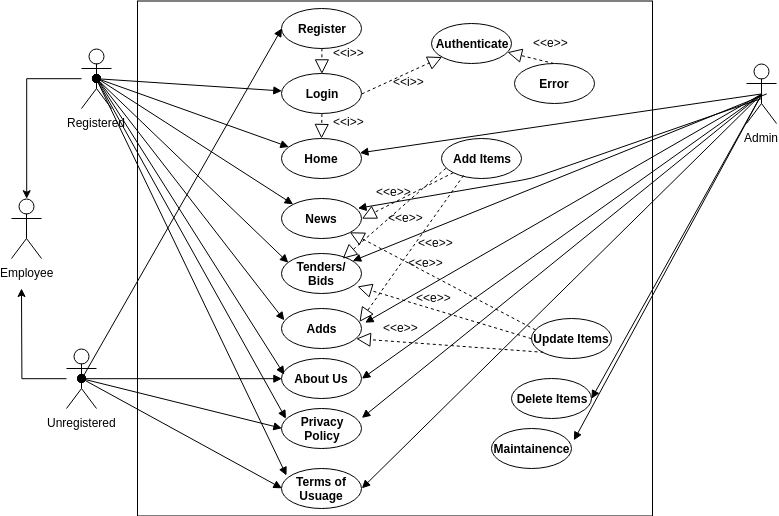

The diagram above was exported from draw.io. Its source (the exported page's mxGraphModel, read from the mxfile embedded in the PNG):
<mxGraphModel dx="882" dy="397" grid="1" gridSize="10" guides="1" tooltips="1" connect="1" arrows="1" fold="1" page="1" pageScale="1" pageWidth="827" pageHeight="1169" math="0" shadow="0">
  <root>
    <mxCell id="0" />
    <mxCell id="1" parent="0" />
    <mxCell id="vToY_rx-qH2WL_apFH3n-244" value="" style="whiteSpace=wrap;html=1;aspect=fixed;" vertex="1" parent="1">
      <mxGeometry x="156" y="12.5" width="515" height="515" as="geometry" />
    </mxCell>
    <mxCell id="vToY_rx-qH2WL_apFH3n-213" style="edgeStyle=orthogonalEdgeStyle;rounded=0;orthogonalLoop=1;jettySize=auto;html=1;exitX=1;exitY=0.5;exitDx=0;exitDy=0;entryX=1;entryY=0.5;entryDx=0;entryDy=0;" edge="1" parent="1" source="vToY_rx-qH2WL_apFH3n-157">
      <mxGeometry relative="1" as="geometry">
        <mxPoint x="483" y="618" as="targetPoint" />
        <Array as="points">
          <mxPoint x="580" y="780" />
          <mxPoint x="580" y="617" />
        </Array>
      </mxGeometry>
    </mxCell>
    <mxCell id="vToY_rx-qH2WL_apFH3n-219" value="Employee" style="shape=umlActor;verticalLabelPosition=bottom;labelBackgroundColor=#ffffff;verticalAlign=top;html=1;outlineConnect=0;" vertex="1" parent="1">
      <mxGeometry x="30" y="210" width="30" height="60" as="geometry" />
    </mxCell>
    <mxCell id="vToY_rx-qH2WL_apFH3n-269" style="edgeStyle=orthogonalEdgeStyle;rounded=0;orthogonalLoop=1;jettySize=auto;html=1;entryX=0.5;entryY=0;entryDx=0;entryDy=0;entryPerimeter=0;" edge="1" parent="1" source="vToY_rx-qH2WL_apFH3n-220" target="vToY_rx-qH2WL_apFH3n-219">
      <mxGeometry relative="1" as="geometry" />
    </mxCell>
    <mxCell id="vToY_rx-qH2WL_apFH3n-220" value="Registered" style="shape=umlActor;verticalLabelPosition=bottom;labelBackgroundColor=#ffffff;verticalAlign=top;html=1;outlineConnect=0;" vertex="1" parent="1">
      <mxGeometry x="100" y="60" width="30" height="60" as="geometry" />
    </mxCell>
    <mxCell id="vToY_rx-qH2WL_apFH3n-270" style="edgeStyle=orthogonalEdgeStyle;rounded=0;orthogonalLoop=1;jettySize=auto;html=1;" edge="1" parent="1" source="vToY_rx-qH2WL_apFH3n-221">
      <mxGeometry relative="1" as="geometry">
        <mxPoint x="40" y="300" as="targetPoint" />
      </mxGeometry>
    </mxCell>
    <mxCell id="vToY_rx-qH2WL_apFH3n-221" value="Unregistered" style="shape=umlActor;verticalLabelPosition=bottom;labelBackgroundColor=#ffffff;verticalAlign=top;html=1;outlineConnect=0;" vertex="1" parent="1">
      <mxGeometry x="85" y="360" width="30" height="60" as="geometry" />
    </mxCell>
    <mxCell id="vToY_rx-qH2WL_apFH3n-222" value="Admin" style="shape=umlActor;verticalLabelPosition=bottom;labelBackgroundColor=#ffffff;verticalAlign=top;html=1;outlineConnect=0;" vertex="1" parent="1">
      <mxGeometry x="765" y="75" width="30" height="60" as="geometry" />
    </mxCell>
    <mxCell id="vToY_rx-qH2WL_apFH3n-223" value="&lt;b&gt;Register&lt;/b&gt;" style="ellipse;whiteSpace=wrap;html=1;" vertex="1" parent="1">
      <mxGeometry x="300" y="20" width="80" height="40" as="geometry" />
    </mxCell>
    <mxCell id="vToY_rx-qH2WL_apFH3n-224" value="&lt;b&gt;Login&lt;/b&gt;" style="ellipse;whiteSpace=wrap;html=1;" vertex="1" parent="1">
      <mxGeometry x="300" y="85" width="80" height="40" as="geometry" />
    </mxCell>
    <mxCell id="vToY_rx-qH2WL_apFH3n-225" value="&lt;b&gt;Terms of Usuage&lt;/b&gt;" style="ellipse;whiteSpace=wrap;html=1;" vertex="1" parent="1">
      <mxGeometry x="300" y="480" width="80" height="40" as="geometry" />
    </mxCell>
    <mxCell id="vToY_rx-qH2WL_apFH3n-226" value="&lt;b&gt;Privacy&lt;br&gt;Policy&lt;br&gt;&lt;/b&gt;" style="ellipse;whiteSpace=wrap;html=1;" vertex="1" parent="1">
      <mxGeometry x="300" y="420" width="80" height="40" as="geometry" />
    </mxCell>
    <mxCell id="vToY_rx-qH2WL_apFH3n-227" value="&lt;b&gt;Home&lt;/b&gt;" style="ellipse;whiteSpace=wrap;html=1;" vertex="1" parent="1">
      <mxGeometry x="300" y="150" width="80" height="40" as="geometry" />
    </mxCell>
    <mxCell id="vToY_rx-qH2WL_apFH3n-228" value="&lt;b&gt;News&lt;/b&gt;" style="ellipse;whiteSpace=wrap;html=1;" vertex="1" parent="1">
      <mxGeometry x="300" y="210" width="80" height="40" as="geometry" />
    </mxCell>
    <mxCell id="vToY_rx-qH2WL_apFH3n-229" value="&lt;b&gt;Tenders/&lt;br&gt;Bids&lt;br&gt;&lt;/b&gt;" style="ellipse;whiteSpace=wrap;html=1;" vertex="1" parent="1">
      <mxGeometry x="300" y="265" width="80" height="40" as="geometry" />
    </mxCell>
    <mxCell id="vToY_rx-qH2WL_apFH3n-230" value="&lt;b&gt;Adds&lt;/b&gt;" style="ellipse;whiteSpace=wrap;html=1;" vertex="1" parent="1">
      <mxGeometry x="300" y="320" width="80" height="40" as="geometry" />
    </mxCell>
    <mxCell id="vToY_rx-qH2WL_apFH3n-231" value="&lt;b&gt;About Us&lt;/b&gt;" style="ellipse;whiteSpace=wrap;html=1;" vertex="1" parent="1">
      <mxGeometry x="300" y="370" width="80" height="40" as="geometry" />
    </mxCell>
    <mxCell id="vToY_rx-qH2WL_apFH3n-232" value="&lt;b&gt;Maintainence&lt;/b&gt;" style="ellipse;whiteSpace=wrap;html=1;" vertex="1" parent="1">
      <mxGeometry x="510" y="440" width="80" height="40" as="geometry" />
    </mxCell>
    <mxCell id="vToY_rx-qH2WL_apFH3n-233" value="&lt;b&gt;Delete Items&lt;/b&gt;" style="ellipse;whiteSpace=wrap;html=1;" vertex="1" parent="1">
      <mxGeometry x="530" y="390" width="80" height="40" as="geometry" />
    </mxCell>
    <mxCell id="vToY_rx-qH2WL_apFH3n-234" value="&lt;b&gt;Update Items&lt;/b&gt;" style="ellipse;whiteSpace=wrap;html=1;" vertex="1" parent="1">
      <mxGeometry x="550" y="330" width="80" height="40" as="geometry" />
    </mxCell>
    <mxCell id="vToY_rx-qH2WL_apFH3n-235" value="&lt;b&gt;Add Items&lt;/b&gt;" style="ellipse;whiteSpace=wrap;html=1;" vertex="1" parent="1">
      <mxGeometry x="460" y="150" width="80" height="40" as="geometry" />
    </mxCell>
    <mxCell id="vToY_rx-qH2WL_apFH3n-236" value="&lt;b&gt;Error&lt;/b&gt;" style="ellipse;whiteSpace=wrap;html=1;" vertex="1" parent="1">
      <mxGeometry x="532.5" y="75" width="80" height="40" as="geometry" />
    </mxCell>
    <mxCell id="vToY_rx-qH2WL_apFH3n-237" value="&lt;b&gt;Authenticate&lt;/b&gt;" style="ellipse;whiteSpace=wrap;html=1;" vertex="1" parent="1">
      <mxGeometry x="450" y="35" width="80" height="40" as="geometry" />
    </mxCell>
    <mxCell id="vToY_rx-qH2WL_apFH3n-274" value="" style="endArrow=block;dashed=1;endFill=0;endSize=12;html=1;entryX=0.5;entryY=0;entryDx=0;entryDy=0;exitX=0.5;exitY=1;exitDx=0;exitDy=0;" edge="1" parent="1" source="vToY_rx-qH2WL_apFH3n-223" target="vToY_rx-qH2WL_apFH3n-224">
      <mxGeometry width="160" relative="1" as="geometry">
        <mxPoint x="330" y="77" as="sourcePoint" />
        <mxPoint x="180" y="550" as="targetPoint" />
      </mxGeometry>
    </mxCell>
    <mxCell id="vToY_rx-qH2WL_apFH3n-275" value="" style="endArrow=block;dashed=1;endFill=0;endSize=12;html=1;exitX=0.5;exitY=1;exitDx=0;exitDy=0;" edge="1" parent="1" source="vToY_rx-qH2WL_apFH3n-224" target="vToY_rx-qH2WL_apFH3n-227">
      <mxGeometry width="160" relative="1" as="geometry">
        <mxPoint x="350.33333333333326" y="70.33333333333331" as="sourcePoint" />
        <mxPoint x="350.33333333333326" y="105" as="targetPoint" />
      </mxGeometry>
    </mxCell>
    <mxCell id="vToY_rx-qH2WL_apFH3n-276" value="" style="endArrow=block;dashed=1;endFill=0;endSize=12;html=1;entryX=1;entryY=0.5;entryDx=0;entryDy=0;" edge="1" parent="1" source="vToY_rx-qH2WL_apFH3n-235" target="vToY_rx-qH2WL_apFH3n-228">
      <mxGeometry width="160" relative="1" as="geometry">
        <mxPoint x="350.33333333333326" y="135" as="sourcePoint" />
        <mxPoint x="350" y="160" as="targetPoint" />
      </mxGeometry>
    </mxCell>
    <mxCell id="vToY_rx-qH2WL_apFH3n-277" value="" style="endArrow=block;dashed=1;endFill=0;endSize=12;html=1;exitX=0.046;exitY=0.292;exitDx=0;exitDy=0;exitPerimeter=0;entryX=1;entryY=1;entryDx=0;entryDy=0;" edge="1" parent="1" source="vToY_rx-qH2WL_apFH3n-234" target="vToY_rx-qH2WL_apFH3n-228">
      <mxGeometry width="160" relative="1" as="geometry">
        <mxPoint x="529.5" y="260" as="sourcePoint" />
        <mxPoint x="389.83333333333326" y="260.33333333333337" as="targetPoint" />
      </mxGeometry>
    </mxCell>
    <mxCell id="vToY_rx-qH2WL_apFH3n-278" value="" style="endArrow=block;dashed=1;endFill=0;endSize=12;html=1;exitX=0.054;exitY=0.742;exitDx=0;exitDy=0;exitPerimeter=0;entryX=0.765;entryY=0.125;entryDx=0;entryDy=0;entryPerimeter=0;" edge="1" parent="1" source="vToY_rx-qH2WL_apFH3n-235" target="vToY_rx-qH2WL_apFH3n-229">
      <mxGeometry width="160" relative="1" as="geometry">
        <mxPoint x="529.5" y="239.5" as="sourcePoint" />
        <mxPoint x="389.83333333333326" y="239.83333333333337" as="targetPoint" />
      </mxGeometry>
    </mxCell>
    <mxCell id="vToY_rx-qH2WL_apFH3n-279" value="" style="endArrow=block;dashed=1;endFill=0;endSize=12;html=1;exitX=0;exitY=0.5;exitDx=0;exitDy=0;" edge="1" parent="1" source="vToY_rx-qH2WL_apFH3n-234">
      <mxGeometry width="160" relative="1" as="geometry">
        <mxPoint x="534.3333333333333" y="249.66666666666663" as="sourcePoint" />
        <mxPoint x="376" y="298" as="targetPoint" />
      </mxGeometry>
    </mxCell>
    <mxCell id="vToY_rx-qH2WL_apFH3n-280" value="" style="endArrow=block;dashed=1;endFill=0;endSize=12;html=1;exitX=0.271;exitY=0.925;exitDx=0;exitDy=0;exitPerimeter=0;entryX=0.979;entryY=0.342;entryDx=0;entryDy=0;entryPerimeter=0;" edge="1" parent="1" source="vToY_rx-qH2WL_apFH3n-235" target="vToY_rx-qH2WL_apFH3n-230">
      <mxGeometry width="160" relative="1" as="geometry">
        <mxPoint x="544.3333333333333" y="259.66666666666663" as="sourcePoint" />
        <mxPoint x="400.33333333333326" y="305" as="targetPoint" />
      </mxGeometry>
    </mxCell>
    <mxCell id="vToY_rx-qH2WL_apFH3n-281" value="" style="endArrow=block;dashed=1;endFill=0;endSize=12;html=1;exitX=0;exitY=1;exitDx=0;exitDy=0;entryX=0.938;entryY=0.758;entryDx=0;entryDy=0;entryPerimeter=0;" edge="1" parent="1" source="vToY_rx-qH2WL_apFH3n-234" target="vToY_rx-qH2WL_apFH3n-230">
      <mxGeometry width="160" relative="1" as="geometry">
        <mxPoint x="554.3333333333333" y="269.66666666666663" as="sourcePoint" />
        <mxPoint x="410.33333333333326" y="315" as="targetPoint" />
      </mxGeometry>
    </mxCell>
    <mxCell id="vToY_rx-qH2WL_apFH3n-282" value="" style="endArrow=block;dashed=1;endFill=0;endSize=12;html=1;exitX=0.5;exitY=0;exitDx=0;exitDy=0;" edge="1" parent="1" source="vToY_rx-qH2WL_apFH3n-236" target="vToY_rx-qH2WL_apFH3n-237">
      <mxGeometry width="160" relative="1" as="geometry">
        <mxPoint x="564.3333333333333" y="279.66666666666663" as="sourcePoint" />
        <mxPoint x="420.33333333333326" y="325" as="targetPoint" />
      </mxGeometry>
    </mxCell>
    <mxCell id="vToY_rx-qH2WL_apFH3n-283" value="" style="html=1;verticalAlign=bottom;endArrow=block;exitX=0.5;exitY=0.5;exitDx=0;exitDy=0;exitPerimeter=0;" edge="1" parent="1" source="vToY_rx-qH2WL_apFH3n-220" target="vToY_rx-qH2WL_apFH3n-224">
      <mxGeometry width="80" relative="1" as="geometry">
        <mxPoint x="156" y="110" as="sourcePoint" />
        <mxPoint x="236" y="110" as="targetPoint" />
      </mxGeometry>
    </mxCell>
    <mxCell id="vToY_rx-qH2WL_apFH3n-288" value="" style="html=1;verticalAlign=bottom;endArrow=block;" edge="1" parent="1" target="vToY_rx-qH2WL_apFH3n-227">
      <mxGeometry x="-0.25" y="10" width="80" relative="1" as="geometry">
        <mxPoint x="116" y="90.16666666666669" as="sourcePoint" />
        <mxPoint x="196" y="90.16666666666669" as="targetPoint" />
        <mxPoint as="offset" />
      </mxGeometry>
    </mxCell>
    <mxCell id="vToY_rx-qH2WL_apFH3n-289" value="" style="html=1;verticalAlign=bottom;endArrow=block;entryX=0;entryY=0;entryDx=0;entryDy=0;" edge="1" parent="1" target="vToY_rx-qH2WL_apFH3n-228">
      <mxGeometry width="80" relative="1" as="geometry">
        <mxPoint x="116" y="90" as="sourcePoint" />
        <mxPoint x="196" y="90" as="targetPoint" />
      </mxGeometry>
    </mxCell>
    <mxCell id="vToY_rx-qH2WL_apFH3n-290" value="" style="html=1;verticalAlign=bottom;startArrow=oval;startFill=1;endArrow=block;startSize=8;entryX=0.088;entryY=0.233;entryDx=0;entryDy=0;entryPerimeter=0;" edge="1" parent="1" target="vToY_rx-qH2WL_apFH3n-229">
      <mxGeometry width="60" relative="1" as="geometry">
        <mxPoint x="115" y="90" as="sourcePoint" />
        <mxPoint x="175" y="90" as="targetPoint" />
      </mxGeometry>
    </mxCell>
    <mxCell id="vToY_rx-qH2WL_apFH3n-291" value="" style="html=1;verticalAlign=bottom;startArrow=oval;startFill=1;endArrow=block;startSize=8;entryX=0.038;entryY=0.292;entryDx=0;entryDy=0;entryPerimeter=0;" edge="1" parent="1" target="vToY_rx-qH2WL_apFH3n-230">
      <mxGeometry width="60" relative="1" as="geometry">
        <mxPoint x="115" y="89.5" as="sourcePoint" />
        <mxPoint x="220" y="268.6666666666667" as="targetPoint" />
      </mxGeometry>
    </mxCell>
    <mxCell id="vToY_rx-qH2WL_apFH3n-292" value="" style="html=1;verticalAlign=bottom;startArrow=oval;startFill=1;endArrow=block;startSize=8;entryX=0.038;entryY=0.408;entryDx=0;entryDy=0;entryPerimeter=0;" edge="1" parent="1" target="vToY_rx-qH2WL_apFH3n-231">
      <mxGeometry width="60" relative="1" as="geometry">
        <mxPoint x="115" y="89.5" as="sourcePoint" />
        <mxPoint x="175" y="89.5" as="targetPoint" />
      </mxGeometry>
    </mxCell>
    <mxCell id="vToY_rx-qH2WL_apFH3n-293" value="" style="html=1;verticalAlign=bottom;startArrow=oval;startFill=1;endArrow=block;startSize=8;entryX=0.054;entryY=0.258;entryDx=0;entryDy=0;entryPerimeter=0;exitX=0.5;exitY=0.5;exitDx=0;exitDy=0;exitPerimeter=0;" edge="1" parent="1" source="vToY_rx-qH2WL_apFH3n-220" target="vToY_rx-qH2WL_apFH3n-226">
      <mxGeometry width="60" relative="1" as="geometry">
        <mxPoint x="120" y="90" as="sourcePoint" />
        <mxPoint x="110" y="670" as="targetPoint" />
      </mxGeometry>
    </mxCell>
    <mxCell id="vToY_rx-qH2WL_apFH3n-294" value="" style="html=1;verticalAlign=bottom;startArrow=oval;startFill=1;endArrow=block;startSize=8;exitX=0.5;exitY=0.5;exitDx=0;exitDy=0;exitPerimeter=0;" edge="1" parent="1" source="vToY_rx-qH2WL_apFH3n-220">
      <mxGeometry width="60" relative="1" as="geometry">
        <mxPoint x="50" y="700" as="sourcePoint" />
        <mxPoint x="305" y="487" as="targetPoint" />
      </mxGeometry>
    </mxCell>
    <mxCell id="vToY_rx-qH2WL_apFH3n-295" value="" style="html=1;verticalAlign=bottom;endArrow=block;exitX=0.5;exitY=0.5;exitDx=0;exitDy=0;exitPerimeter=0;entryX=0;entryY=0.5;entryDx=0;entryDy=0;" edge="1" parent="1" source="vToY_rx-qH2WL_apFH3n-221" target="vToY_rx-qH2WL_apFH3n-223">
      <mxGeometry width="80" relative="1" as="geometry">
        <mxPoint x="20" y="550" as="sourcePoint" />
        <mxPoint x="100" y="550" as="targetPoint" />
      </mxGeometry>
    </mxCell>
    <mxCell id="vToY_rx-qH2WL_apFH3n-296" value="" style="html=1;verticalAlign=bottom;startArrow=oval;startFill=1;endArrow=block;startSize=8;exitX=0.5;exitY=0.5;exitDx=0;exitDy=0;exitPerimeter=0;entryX=0;entryY=0.5;entryDx=0;entryDy=0;" edge="1" parent="1" source="vToY_rx-qH2WL_apFH3n-221" target="vToY_rx-qH2WL_apFH3n-231">
      <mxGeometry width="60" relative="1" as="geometry">
        <mxPoint x="20" y="550" as="sourcePoint" />
        <mxPoint x="80" y="550" as="targetPoint" />
      </mxGeometry>
    </mxCell>
    <mxCell id="vToY_rx-qH2WL_apFH3n-297" value="" style="html=1;verticalAlign=bottom;startArrow=oval;startFill=1;endArrow=block;startSize=8;exitX=0.5;exitY=0.5;exitDx=0;exitDy=0;exitPerimeter=0;entryX=0;entryY=0.5;entryDx=0;entryDy=0;" edge="1" parent="1" source="vToY_rx-qH2WL_apFH3n-221" target="vToY_rx-qH2WL_apFH3n-226">
      <mxGeometry width="60" relative="1" as="geometry">
        <mxPoint x="10" y="580" as="sourcePoint" />
        <mxPoint x="70" y="580" as="targetPoint" />
      </mxGeometry>
    </mxCell>
    <mxCell id="vToY_rx-qH2WL_apFH3n-298" value="" style="html=1;verticalAlign=bottom;startArrow=oval;startFill=1;endArrow=block;startSize=8;exitX=0.5;exitY=0.5;exitDx=0;exitDy=0;exitPerimeter=0;entryX=0;entryY=0.5;entryDx=0;entryDy=0;" edge="1" parent="1" source="vToY_rx-qH2WL_apFH3n-221" target="vToY_rx-qH2WL_apFH3n-225">
      <mxGeometry width="60" relative="1" as="geometry">
        <mxPoint x="10" y="610" as="sourcePoint" />
        <mxPoint x="70" y="610" as="targetPoint" />
      </mxGeometry>
    </mxCell>
    <mxCell id="vToY_rx-qH2WL_apFH3n-299" value="" style="html=1;verticalAlign=bottom;endArrow=block;exitX=0.5;exitY=0.5;exitDx=0;exitDy=0;exitPerimeter=0;entryX=1.03;entryY=0.295;entryDx=0;entryDy=0;entryPerimeter=0;" edge="1" parent="1" source="vToY_rx-qH2WL_apFH3n-222" target="vToY_rx-qH2WL_apFH3n-232">
      <mxGeometry width="80" relative="1" as="geometry">
        <mxPoint x="20" y="550" as="sourcePoint" />
        <mxPoint x="100" y="550" as="targetPoint" />
      </mxGeometry>
    </mxCell>
    <mxCell id="vToY_rx-qH2WL_apFH3n-300" value="" style="html=1;verticalAlign=bottom;endArrow=block;exitX=0.5;exitY=0.5;exitDx=0;exitDy=0;exitPerimeter=0;entryX=1;entryY=0.5;entryDx=0;entryDy=0;" edge="1" parent="1" source="vToY_rx-qH2WL_apFH3n-222" target="vToY_rx-qH2WL_apFH3n-225">
      <mxGeometry width="80" relative="1" as="geometry">
        <mxPoint x="10" y="580" as="sourcePoint" />
        <mxPoint x="90" y="580" as="targetPoint" />
      </mxGeometry>
    </mxCell>
    <mxCell id="vToY_rx-qH2WL_apFH3n-301" value="" style="html=1;verticalAlign=bottom;endArrow=block;exitX=0.5;exitY=0.5;exitDx=0;exitDy=0;exitPerimeter=0;entryX=1;entryY=0.5;entryDx=0;entryDy=0;" edge="1" parent="1" source="vToY_rx-qH2WL_apFH3n-222" target="vToY_rx-qH2WL_apFH3n-233">
      <mxGeometry width="80" relative="1" as="geometry">
        <mxPoint x="10" y="610" as="sourcePoint" />
        <mxPoint x="90" y="610" as="targetPoint" />
      </mxGeometry>
    </mxCell>
    <mxCell id="vToY_rx-qH2WL_apFH3n-302" value="" style="html=1;verticalAlign=bottom;endArrow=block;exitX=0.5;exitY=0.5;exitDx=0;exitDy=0;exitPerimeter=0;entryX=1.005;entryY=0.235;entryDx=0;entryDy=0;entryPerimeter=0;" edge="1" parent="1" source="vToY_rx-qH2WL_apFH3n-222" target="vToY_rx-qH2WL_apFH3n-226">
      <mxGeometry width="80" relative="1" as="geometry">
        <mxPoint x="10" y="640" as="sourcePoint" />
        <mxPoint x="90" y="640" as="targetPoint" />
      </mxGeometry>
    </mxCell>
    <mxCell id="vToY_rx-qH2WL_apFH3n-303" value="" style="html=1;verticalAlign=bottom;endArrow=block;exitX=0.5;exitY=0.5;exitDx=0;exitDy=0;exitPerimeter=0;entryX=1;entryY=0.5;entryDx=0;entryDy=0;" edge="1" parent="1" source="vToY_rx-qH2WL_apFH3n-222" target="vToY_rx-qH2WL_apFH3n-231">
      <mxGeometry width="80" relative="1" as="geometry">
        <mxPoint x="10" y="670" as="sourcePoint" />
        <mxPoint x="90" y="670" as="targetPoint" />
      </mxGeometry>
    </mxCell>
    <mxCell id="vToY_rx-qH2WL_apFH3n-304" value="" style="html=1;verticalAlign=bottom;endArrow=block;exitX=0.5;exitY=0.5;exitDx=0;exitDy=0;exitPerimeter=0;entryX=1.045;entryY=0.355;entryDx=0;entryDy=0;entryPerimeter=0;" edge="1" parent="1" source="vToY_rx-qH2WL_apFH3n-222" target="vToY_rx-qH2WL_apFH3n-230">
      <mxGeometry width="80" relative="1" as="geometry">
        <mxPoint x="760" y="216.8" as="sourcePoint" />
        <mxPoint x="90" y="700" as="targetPoint" />
      </mxGeometry>
    </mxCell>
    <mxCell id="vToY_rx-qH2WL_apFH3n-305" value="" style="html=1;verticalAlign=bottom;endArrow=block;exitX=0.667;exitY=0.5;exitDx=0;exitDy=0;exitPerimeter=0;" edge="1" parent="1" source="vToY_rx-qH2WL_apFH3n-222" target="vToY_rx-qH2WL_apFH3n-229">
      <mxGeometry width="80" relative="1" as="geometry">
        <mxPoint x="760" y="220" as="sourcePoint" />
        <mxPoint x="90" y="730" as="targetPoint" />
      </mxGeometry>
    </mxCell>
    <mxCell id="vToY_rx-qH2WL_apFH3n-306" value="" style="html=1;verticalAlign=bottom;endArrow=block;entryX=0.955;entryY=0.245;entryDx=0;entryDy=0;entryPerimeter=0;" edge="1" parent="1" target="vToY_rx-qH2WL_apFH3n-228">
      <mxGeometry width="80" relative="1" as="geometry">
        <mxPoint x="780" y="110" as="sourcePoint" />
        <mxPoint x="370" y="208" as="targetPoint" />
        <Array as="points">
          <mxPoint x="550" y="190" />
        </Array>
      </mxGeometry>
    </mxCell>
    <mxCell id="vToY_rx-qH2WL_apFH3n-307" value="" style="html=1;verticalAlign=bottom;endArrow=block;exitX=0.5;exitY=0.5;exitDx=0;exitDy=0;exitPerimeter=0;" edge="1" parent="1" source="vToY_rx-qH2WL_apFH3n-222" target="vToY_rx-qH2WL_apFH3n-227">
      <mxGeometry width="80" relative="1" as="geometry">
        <mxPoint x="10" y="790" as="sourcePoint" />
        <mxPoint x="90" y="790" as="targetPoint" />
      </mxGeometry>
    </mxCell>
    <mxCell id="vToY_rx-qH2WL_apFH3n-309" value="&amp;lt;&amp;lt;i&amp;gt;&amp;gt;" style="text;html=1;resizable=0;points=[];autosize=1;align=left;verticalAlign=top;spacingTop=-4;" vertex="1" parent="1">
      <mxGeometry x="350" y="55.200000000000045" width="50" height="20" as="geometry" />
    </mxCell>
    <mxCell id="vToY_rx-qH2WL_apFH3n-310" value="&amp;lt;&amp;lt;i&amp;gt;&amp;gt;" style="text;html=1;" vertex="1" parent="1">
      <mxGeometry x="350" y="120" width="40" height="30" as="geometry" />
    </mxCell>
    <mxCell id="vToY_rx-qH2WL_apFH3n-311" value="&amp;lt;&amp;lt;e&amp;gt;&amp;gt;" style="text;html=1;resizable=0;points=[];autosize=1;align=left;verticalAlign=top;spacingTop=-4;" vertex="1" parent="1">
      <mxGeometry x="550" y="45.10000000000002" width="50" height="20" as="geometry" />
    </mxCell>
    <mxCell id="vToY_rx-qH2WL_apFH3n-312" value="" style="endArrow=block;dashed=1;endFill=0;endSize=12;html=1;exitX=1;exitY=0.5;exitDx=0;exitDy=0;" edge="1" parent="1" source="vToY_rx-qH2WL_apFH3n-224" target="vToY_rx-qH2WL_apFH3n-237">
      <mxGeometry width="160" relative="1" as="geometry">
        <mxPoint x="350.4000000000001" y="69.80000000000001" as="sourcePoint" />
        <mxPoint x="350.4000000000001" y="95.39999999999998" as="targetPoint" />
      </mxGeometry>
    </mxCell>
    <mxCell id="vToY_rx-qH2WL_apFH3n-313" value="&amp;lt;&amp;lt;i&amp;gt;&amp;gt;" style="text;html=1;" vertex="1" parent="1">
      <mxGeometry x="410" y="80" width="40" height="30" as="geometry" />
    </mxCell>
    <mxCell id="vToY_rx-qH2WL_apFH3n-316" value="&amp;lt;&amp;lt;e&amp;gt;&amp;gt;" style="text;html=1;" vertex="1" parent="1">
      <mxGeometry x="393" y="190" width="40" height="30" as="geometry" />
    </mxCell>
    <mxCell id="vToY_rx-qH2WL_apFH3n-317" value="&amp;lt;&amp;lt;e&amp;gt;&amp;gt;" style="text;html=1;resizable=0;points=[];autosize=1;align=left;verticalAlign=top;spacingTop=-4;" vertex="1" parent="1">
      <mxGeometry x="405" y="220" width="50" height="20" as="geometry" />
    </mxCell>
    <mxCell id="vToY_rx-qH2WL_apFH3n-318" value="&amp;lt;&amp;lt;e&amp;gt;&amp;gt;" style="text;html=1;resizable=0;points=[];autosize=1;align=left;verticalAlign=top;spacingTop=-4;" vertex="1" parent="1">
      <mxGeometry x="435" y="245" width="50" height="20" as="geometry" />
    </mxCell>
    <mxCell id="vToY_rx-qH2WL_apFH3n-320" value="&amp;lt;&amp;lt;e&amp;gt;&amp;gt;" style="text;html=1;resizable=0;points=[];autosize=1;align=left;verticalAlign=top;spacingTop=-4;" vertex="1" parent="1">
      <mxGeometry x="425" y="265" width="50" height="20" as="geometry" />
    </mxCell>
    <mxCell id="vToY_rx-qH2WL_apFH3n-321" value="&amp;lt;&amp;lt;e&amp;gt;&amp;gt;" style="text;html=1;resizable=0;points=[];autosize=1;align=left;verticalAlign=top;spacingTop=-4;" vertex="1" parent="1">
      <mxGeometry x="433" y="300" width="50" height="20" as="geometry" />
    </mxCell>
    <mxCell id="vToY_rx-qH2WL_apFH3n-322" value="&amp;lt;&amp;lt;e&amp;gt;&amp;gt;" style="text;html=1;resizable=0;points=[];autosize=1;align=left;verticalAlign=top;spacingTop=-4;" vertex="1" parent="1">
      <mxGeometry x="400" y="330" width="50" height="20" as="geometry" />
    </mxCell>
  </root>
</mxGraphModel>